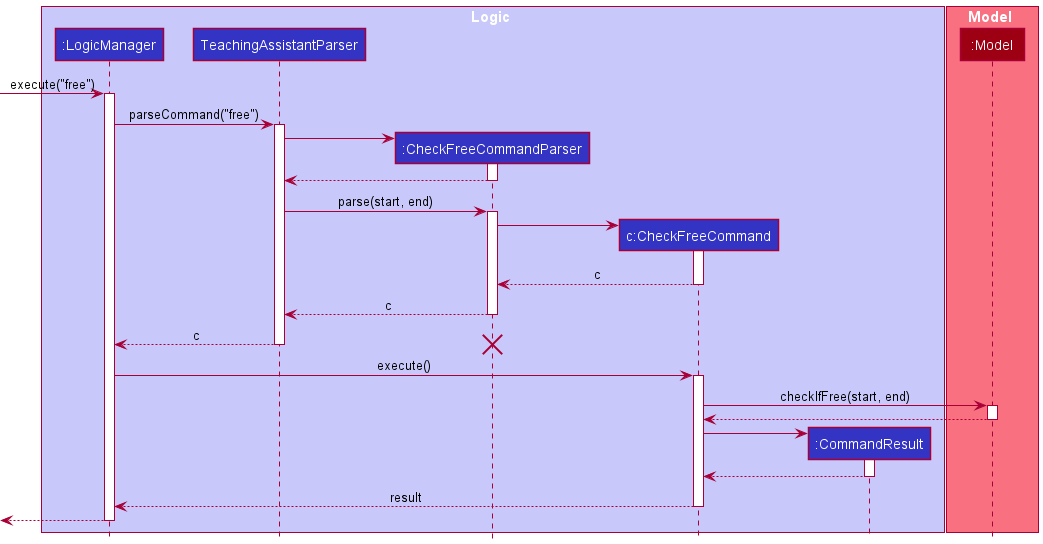

The diagram above was rendered by PlantUML. Its source (embedded in the PNG):
@startuml
'https://plantuml.com/sequence-diagram
!include style.puml

box Logic LOGIC_COLOR_T1
participant ":LogicManager" as LogicManager LOGIC_COLOR
participant TeachingAssistantParser as TeachingAssistantParser LOGIC_COLOR
participant ":CheckFreeCommandParser" as CheckFreeCommandParser LOGIC_COLOR
participant "c:CheckFreeCommand" as CheckFreeCommand LOGIC_COLOR
participant ":CommandResult" as CommandResult LOGIC_COLOR
end box

box Model MODEL_COLOR_T1
participant ":Model" as Model MODEL_COLOR
end box

autoactivate on
[-> LogicManager : execute("free")
LogicManager -> TeachingAssistantParser : parseCommand("free")

create CheckFreeCommandParser
TeachingAssistantParser -> CheckFreeCommandParser
return

TeachingAssistantParser -> CheckFreeCommandParser : parse(start, end)

create CheckFreeCommand
CheckFreeCommandParser -> CheckFreeCommand
return c
CheckFreeCommandParser --> TeachingAssistantParser : c
TeachingAssistantParser --> LogicManager : c
destroy CheckFreeCommandParser

LogicManager -> CheckFreeCommand : execute()
CheckFreeCommand -> Model : checkIfFree(start, end)
return

create CommandResult
CheckFreeCommand -> CommandResult
return
CheckFreeCommand --> LogicManager : result

[<-- LogicManager




@enduml